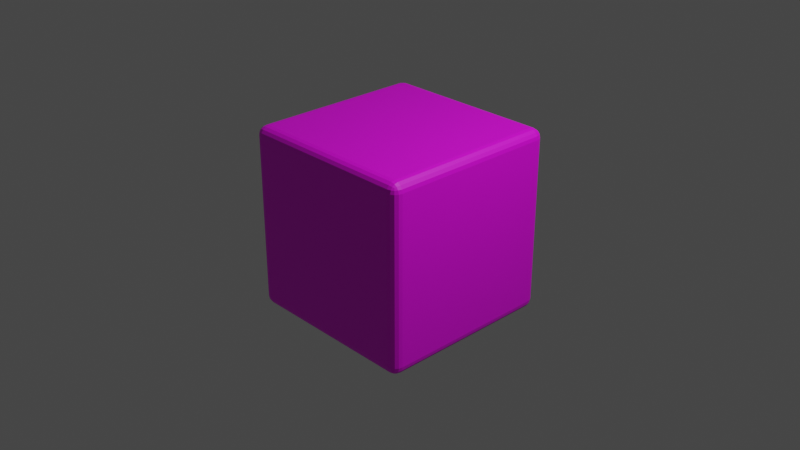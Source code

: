 # Source: dice.blend  (saved by Blender 3.6.13; exported with 4.5.12 LTS)
import bpy
from mathutils import Matrix  # noqa: F401  (used for matrix-valued properties, if any)

bpy.ops.wm.read_factory_settings(use_empty=True)
scene = bpy.context.scene
scene.name = 'Scene'

# ---- collections
col_collection = bpy.data.collections.new('Collection'); scene.collection.children.link(col_collection)

# ---- images (referenced by path relative to the original .blend; pixels are not part of the script)
import os
ASSET_DIR = os.environ.get("B2B_ASSET_DIR", "")  # directory of the original .blend (textures are referenced by path, not embedded)
HERE = os.path.dirname(os.path.abspath(__file__))  # packed textures are extracted next to this script under _unpacked/

def load_image(name, relpath, width, height, colorspace="sRGB"):
    """Load a texture the original file referenced (path relative to the .blend, or extracted next to this script)."""
    p = next((c for c in (os.path.join(HERE, relpath), os.path.join(ASSET_DIR, relpath)) if relpath and os.path.exists(c)), "")
    if p:
        img = bpy.data.images.load(p, check_existing=True)
        img.name = name
    else:  # same state as the original file: an image datablock whose file is absent (Cycles renders it pink)
        img = bpy.data.images.new(name, width, height)
        img.source = "FILE"
        img.filepath = "//" + (relpath or name)
    img.colorspace_settings.name = colorspace
    return img
img_dice_0_png = load_image('dice_0.png', 'dice_0.png', 1024, 1024, 'sRGB')

# ---- materials (node trees are filled in below, after node groups)
mat_material = bpy.data.materials.new('Material')
mat_material.alpha_threshold = 0.0
mat_material.use_transparent_shadow = False
mat_material.roughness = 0.5
mat_material.line_color = (0.0, 0.0, 0.0, 1.0)

# ---- material node trees
mat_material.use_nodes = True; mat_material.node_tree.nodes.clear()
_N = mat_material.node_tree.nodes; _L = mat_material.node_tree.links
n0 = _N.new('ShaderNodeOutputMaterial'); n0.name = 'Material Output'; n0.location = (300, 300)
n1 = _N.new('ShaderNodeBsdfPrincipled'); n1.name = 'Principled BSDF'; n1.location = (10, 300)
n1.distribution = 'GGX'
n1.subsurface_method = 'RANDOM_WALK_SKIN'
n1.inputs[3].default_value = 1.45
n1.inputs[27].default_value = (0.0, 0.0, 0.0, 1.0)
n1.inputs[28].default_value = 1.0
n2 = _N.new('ShaderNodeTexImage'); n2.name = 'Image Texture'; n2.location = (-280, 280)
n2.image = img_dice_0_png
_L.new(n1.outputs[0], n0.inputs[0])
_L.new(n2.outputs[0], n1.inputs[0])
n0.is_active_output = True

# ---- world
world_world = bpy.data.worlds.new('World'); scene.world = world_world
world_world.use_nodes = True; world_world.node_tree.nodes.clear()
_N = world_world.node_tree.nodes; _L = world_world.node_tree.links
n0 = _N.new('ShaderNodeOutputWorld'); n0.name = 'World Output'; n0.location = (300, 300)
n1 = _N.new('ShaderNodeBackground'); n1.name = 'Background'; n1.location = (10, 300)
n1.inputs[0].default_value = (0.05088, 0.05088, 0.05088, 1.0)
_L.new(n1.outputs[0], n0.inputs[0])
n0.is_active_output = True
world_world.color = (0.05088, 0.05088, 0.05088)
world_world.use_sun_shadow = False
world_world.sun_shadow_jitter_overblur = 0.0

# ---- cameras
cam_camera = bpy.data.cameras.new('Camera')
cam_camera.clip_end = 100.0
cam_camera.ortho_scale = 7.314

# ---- lights
light_light = bpy.data.lights.new('Light', 'POINT')
light_light.transmission_factor = 0.0
light_light.energy = 1000.0
light_light.shadow_soft_size = 0.1
light_light.shadow_maximum_resolution = 0.006
light_light.use_absolute_resolution = True

# ---- meshes
me_cube = bpy.data.meshes.new('Cube')
me_cube.from_pydata([(1.0, 1.0, 1.0), (1.0, 1.0, -1.0), (1.0, -1.0, 1.0), (1.0, -1.0, -1.0), (-1.0, 1.0, 1.0), (-1.0, 1.0, -1.0), (-1.0, -1.0, 1.0), (-1.0, -1.0, -1.0)], [], [(0, 4, 6, 2), (3, 2, 6, 7), (7, 6, 4, 5), (5, 1, 3, 7), (1, 0, 2, 3), (5, 4, 0, 1)])
_uv = me_cube.uv_layers.new(name='UVMap')
_uv.uv.foreach_set('vector', [0.501, 0.501, 0.7481, 0.501, 0.7481, 0.7481, 0.5011, 0.7481, 0.001928, 0.2518, 0.247, 0.252, 0.247, 0.497, 0.002044, 0.4971, 0.751, 0.251, 0.9981, 0.251, 0.9981, 0.4981, 0.751, 0.4981, 0.501, 0.0009906, 0.748, 0.0009822, 0.7481, 0.2481, 0.501, 0.2481, 0.251, 0.251, 0.498, 0.251, 0.4981, 0.4981, 0.251, 0.4981, 0.501, 0.251, 0.748, 0.251, 0.748, 0.4981, 0.501, 0.4981])
me_cube.materials.append(mat_material)
me_cube.use_mirror_vertex_groups = False
me_cube.update()

# ---- objects
ob_cube = bpy.data.objects.new('Cube', me_cube)
ob_light = bpy.data.objects.new('Light', light_light)
ob_camera = bpy.data.objects.new('Camera', cam_camera)

# ---- transforms, parenting, visibility, modifiers, constraints
ob_cube.location = (0.0, 0.0, 0.0)
ob_cube.lock_rotations_4d = False
ob_cube.empty_display_type = 'ARROWS'
ob_cube.lineart.crease_threshold = 0.0
_m = ob_cube.modifiers.new('Bevel', 'BEVEL')
_m.segments = 4
_m.angle_limit = 0.5411
ob_light.location = (4.076, 1.005, 5.904)
ob_light.rotation_euler = (0.6503, 0.05522, 1.866)
ob_light.lock_rotations_4d = False
ob_light.empty_display_type = 'ARROWS'
ob_light.color = (0.0, 0.0, 0.0, 0.0)
ob_light.lineart.crease_threshold = 0.0
ob_camera.location = (7.359, -6.926, 4.958)
ob_camera.rotation_euler = (1.109, 0.0, 0.8149)
ob_camera.lock_rotations_4d = False
ob_camera.empty_display_type = 'ARROWS'
ob_camera.color = (0.0, 0.0, 0.0, 0.0)
ob_camera.display_type = 'WIRE'
ob_camera.lineart.crease_threshold = 0.0

# ---- collection membership
col_collection.objects.link(ob_cube)
col_collection.objects.link(ob_light)
col_collection.objects.link(ob_camera)

# ---- scene / render settings (as saved in the file)
scene.camera = ob_camera
scene.frame_start = 1; scene.frame_end = 250; scene.frame_set(1)
scene.render.engine = 'BLENDER_EEVEE_NEXT'
scene.cycles.sampling_pattern = 'TABULATED_SOBOL'
scene.view_settings.view_transform = 'Filmic'
bpy.context.view_layer.update()
